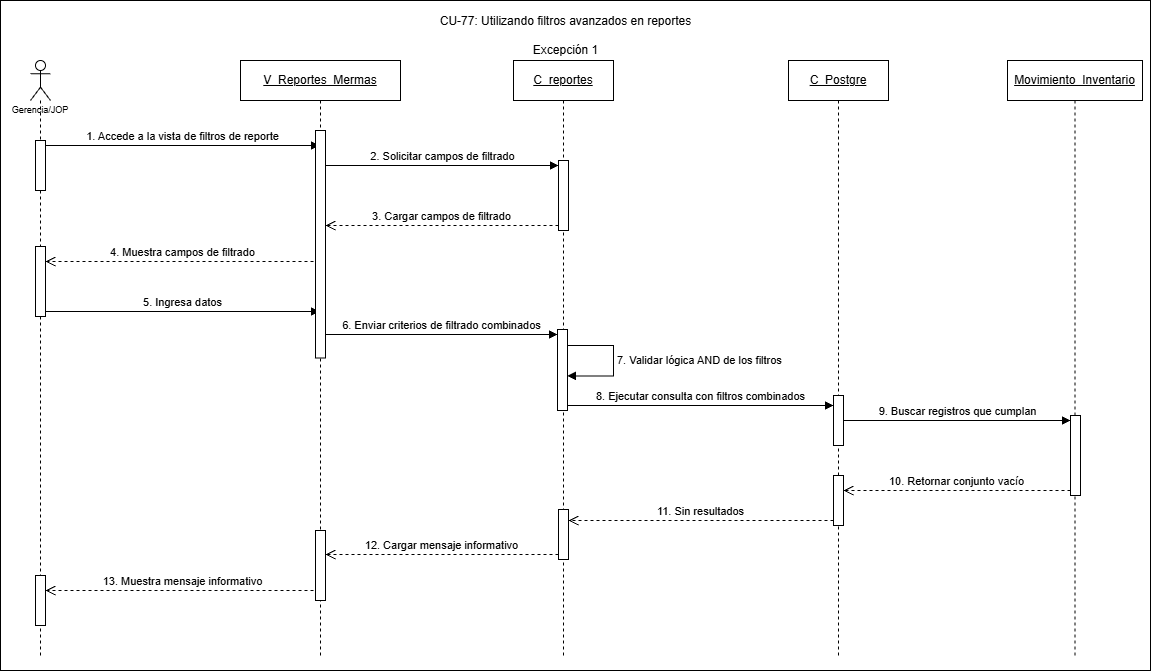

The diagram above was exported from draw.io. Its source (the exported page's mxGraphModel, read from the mxfile embedded in the PNG):
<mxGraphModel dx="1600" dy="757" grid="1" gridSize="10" guides="1" tooltips="1" connect="1" arrows="1" fold="1" page="1" pageScale="1" pageWidth="827" pageHeight="1169" math="0" shadow="0">
  <root>
    <mxCell id="sMz0_aTljT91BVWoktm5-0" />
    <mxCell id="sMz0_aTljT91BVWoktm5-1" parent="sMz0_aTljT91BVWoktm5-0" />
    <mxCell id="sMz0_aTljT91BVWoktm5-2" parent="sMz0_aTljT91BVWoktm5-1" style="rounded=0;whiteSpace=wrap;html=1;" value="" vertex="1">
      <mxGeometry height="670" width="1150" x="260" y="300" as="geometry" />
    </mxCell>
    <mxCell id="sMz0_aTljT91BVWoktm5-3" parent="sMz0_aTljT91BVWoktm5-1" style="shape=umlLifeline;perimeter=lifelinePerimeter;whiteSpace=wrap;html=1;container=1;dropTarget=0;collapsible=0;recursiveResize=0;outlineConnect=0;portConstraint=eastwest;newEdgeStyle={&quot;curved&quot;:0,&quot;rounded&quot;:0};participant=umlActor;align=center;" value="&lt;p&gt;&lt;font style=&quot;font-size: 9px;&quot; face=&quot;Helvetica&quot;&gt;&lt;br&gt;&lt;br&gt;&lt;br&gt;&lt;br&gt;Gerencia/JOP&lt;/font&gt;&lt;/p&gt;" vertex="1">
      <mxGeometry height="595" width="20" x="290" y="360" as="geometry" />
    </mxCell>
    <mxCell id="sMz0_aTljT91BVWoktm5-4" parent="sMz0_aTljT91BVWoktm5-3" style="html=1;points=[[0,0,0,0,5],[0,1,0,0,-5],[1,0,0,0,5],[1,1,0,0,-5]];perimeter=orthogonalPerimeter;outlineConnect=0;targetShapes=umlLifeline;portConstraint=eastwest;newEdgeStyle={&quot;curved&quot;:0,&quot;rounded&quot;:0};" value="" vertex="1">
      <mxGeometry height="50" width="10" x="5" y="80" as="geometry" />
    </mxCell>
    <mxCell id="sMz0_aTljT91BVWoktm5-5" parent="sMz0_aTljT91BVWoktm5-3" style="html=1;points=[[0,0,0,0,5],[0,1,0,0,-5],[1,0,0,0,5],[1,1,0,0,-5]];perimeter=orthogonalPerimeter;outlineConnect=0;targetShapes=umlLifeline;portConstraint=eastwest;newEdgeStyle={&quot;curved&quot;:0,&quot;rounded&quot;:0};" value="" vertex="1">
      <mxGeometry height="70" width="10" x="5" y="186" as="geometry" />
    </mxCell>
    <mxCell id="sMz0_aTljT91BVWoktm5-6" parent="sMz0_aTljT91BVWoktm5-3" style="html=1;points=[[0,0,0,0,5],[0,1,0,0,-5],[1,0,0,0,5],[1,1,0,0,-5]];perimeter=orthogonalPerimeter;outlineConnect=0;targetShapes=umlLifeline;portConstraint=eastwest;newEdgeStyle={&quot;curved&quot;:0,&quot;rounded&quot;:0};" value="" vertex="1">
      <mxGeometry height="50" width="10" x="5" y="515" as="geometry" />
    </mxCell>
    <mxCell id="sMz0_aTljT91BVWoktm5-12" edge="1" parent="sMz0_aTljT91BVWoktm5-1" style="html=1;verticalAlign=bottom;endArrow=open;dashed=1;endSize=8;curved=0;rounded=0;exitX=0;exitY=1;exitDx=0;exitDy=-5;exitPerimeter=0;" target="sMz0_aTljT91BVWoktm5-6" value="13. Muestra mensaje informativo">
      <mxGeometry relative="1" as="geometry">
        <mxPoint x="579" y="890" as="sourcePoint" />
        <mxPoint x="126" y="955" as="targetPoint" />
      </mxGeometry>
    </mxCell>
    <mxCell id="sMz0_aTljT91BVWoktm5-13" parent="sMz0_aTljT91BVWoktm5-1" style="shape=umlLifeline;perimeter=lifelinePerimeter;whiteSpace=wrap;html=1;container=1;dropTarget=0;collapsible=0;recursiveResize=0;outlineConnect=0;portConstraint=eastwest;newEdgeStyle={&quot;curved&quot;:0,&quot;rounded&quot;:0};" value="&lt;u&gt;C_reportes&lt;/u&gt;" vertex="1">
      <mxGeometry height="595" width="100" x="773" y="360" as="geometry" />
    </mxCell>
    <mxCell id="sMz0_aTljT91BVWoktm5-14" parent="sMz0_aTljT91BVWoktm5-13" style="html=1;points=[[0,0,0,0,5],[0,1,0,0,-5],[1,0,0,0,5],[1,1,0,0,-5]];perimeter=orthogonalPerimeter;outlineConnect=0;targetShapes=umlLifeline;portConstraint=eastwest;newEdgeStyle={&quot;curved&quot;:0,&quot;rounded&quot;:0};" value="" vertex="1">
      <mxGeometry height="70" width="10" x="45" y="100" as="geometry" />
    </mxCell>
    <mxCell id="sMz0_aTljT91BVWoktm5-15" parent="sMz0_aTljT91BVWoktm5-13" style="html=1;points=[[0,0,0,0,5],[0,1,0,0,-5],[1,0,0,0,5],[1,1,0,0,-5]];perimeter=orthogonalPerimeter;outlineConnect=0;targetShapes=umlLifeline;portConstraint=eastwest;newEdgeStyle={&quot;curved&quot;:0,&quot;rounded&quot;:0};" value="" vertex="1">
      <mxGeometry height="81" width="10" x="44" y="269" as="geometry" />
    </mxCell>
    <mxCell id="sMz0_aTljT91BVWoktm5-16" edge="1" parent="sMz0_aTljT91BVWoktm5-13" source="sMz0_aTljT91BVWoktm5-15" style="html=1;align=left;spacingLeft=2;endArrow=block;rounded=0;edgeStyle=orthogonalEdgeStyle;curved=0;rounded=0;innerLoopWaypoints=1;" target="sMz0_aTljT91BVWoktm5-15" value="7. Validar lógica AND de los filtros">
      <mxGeometry relative="1" as="geometry">
        <Array as="points">
          <mxPoint x="99.99000000000001" y="285.08" />
          <mxPoint x="99.99000000000001" y="315.4" />
        </Array>
        <mxPoint x="56.99000000000001" y="285.0499999999999" as="sourcePoint" />
        <mxPoint x="56.99000000000001" y="315.37" as="targetPoint" />
      </mxGeometry>
    </mxCell>
    <mxCell id="sMz0_aTljT91BVWoktm5-17" parent="sMz0_aTljT91BVWoktm5-13" style="html=1;points=[[0,0,0,0,5],[0,1,0,0,-5],[1,0,0,0,5],[1,1,0,0,-5]];perimeter=orthogonalPerimeter;outlineConnect=0;targetShapes=umlLifeline;portConstraint=eastwest;newEdgeStyle={&quot;curved&quot;:0,&quot;rounded&quot;:0};" value="" vertex="1">
      <mxGeometry height="50" width="10" x="45" y="449" as="geometry" />
    </mxCell>
    <mxCell id="sMz0_aTljT91BVWoktm5-18" parent="sMz0_aTljT91BVWoktm5-1" style="shape=umlLifeline;perimeter=lifelinePerimeter;whiteSpace=wrap;html=1;container=1;dropTarget=0;collapsible=0;recursiveResize=0;outlineConnect=0;portConstraint=eastwest;newEdgeStyle={&quot;curved&quot;:0,&quot;rounded&quot;:0};" value="&lt;u&gt;C_Postgre&lt;/u&gt;" vertex="1">
      <mxGeometry height="595" width="100" x="1048" y="360" as="geometry" />
    </mxCell>
    <mxCell id="sMz0_aTljT91BVWoktm5-19" parent="sMz0_aTljT91BVWoktm5-18" style="html=1;points=[[0,0,0,0,5],[0,1,0,0,-5],[1,0,0,0,5],[1,1,0,0,-5]];perimeter=orthogonalPerimeter;outlineConnect=0;targetShapes=umlLifeline;portConstraint=eastwest;newEdgeStyle={&quot;curved&quot;:0,&quot;rounded&quot;:0};" value="" vertex="1">
      <mxGeometry height="50" width="10" x="45" y="335" as="geometry" />
    </mxCell>
    <mxCell id="sMz0_aTljT91BVWoktm5-20" parent="sMz0_aTljT91BVWoktm5-18" style="html=1;points=[[0,0,0,0,5],[0,1,0,0,-5],[1,0,0,0,5],[1,1,0,0,-5]];perimeter=orthogonalPerimeter;outlineConnect=0;targetShapes=umlLifeline;portConstraint=eastwest;newEdgeStyle={&quot;curved&quot;:0,&quot;rounded&quot;:0};" value="" vertex="1">
      <mxGeometry height="50" width="10" x="45" y="415" as="geometry" />
    </mxCell>
    <mxCell id="sMz0_aTljT91BVWoktm5-21" parent="sMz0_aTljT91BVWoktm5-1" style="shape=umlLifeline;perimeter=lifelinePerimeter;whiteSpace=wrap;html=1;container=1;dropTarget=0;collapsible=0;recursiveResize=0;outlineConnect=0;portConstraint=eastwest;newEdgeStyle={&quot;curved&quot;:0,&quot;rounded&quot;:0};" value="&lt;u&gt;Movimiento_Inventario&lt;/u&gt;" vertex="1">
      <mxGeometry height="595" width="135" x="1267" y="360" as="geometry" />
    </mxCell>
    <mxCell id="sMz0_aTljT91BVWoktm5-22" parent="sMz0_aTljT91BVWoktm5-21" style="html=1;points=[[0,0,0,0,5],[0,1,0,0,-5],[1,0,0,0,5],[1,1,0,0,-5]];perimeter=orthogonalPerimeter;outlineConnect=0;targetShapes=umlLifeline;portConstraint=eastwest;newEdgeStyle={&quot;curved&quot;:0,&quot;rounded&quot;:0};" value="" vertex="1">
      <mxGeometry height="80" width="10" x="63" y="355" as="geometry" />
    </mxCell>
    <mxCell id="sMz0_aTljT91BVWoktm5-23" edge="1" parent="sMz0_aTljT91BVWoktm5-1" source="sMz0_aTljT91BVWoktm5-4" style="html=1;verticalAlign=bottom;endArrow=block;curved=0;rounded=0;entryX=0;entryY=0;entryDx=0;entryDy=5;exitX=1;exitY=0;exitDx=0;exitDy=5;exitPerimeter=0;" value="1. Accede a la vista de filtros de reporte">
      <mxGeometry relative="1" as="geometry">
        <mxPoint x="395" y="445" as="sourcePoint" />
        <mxPoint x="579" y="445" as="targetPoint" />
      </mxGeometry>
    </mxCell>
    <mxCell id="sMz0_aTljT91BVWoktm5-24" edge="1" parent="sMz0_aTljT91BVWoktm5-1" source="kuXNi5jn2ftG93LlbR1k-4" style="html=1;verticalAlign=bottom;endArrow=block;curved=0;rounded=0;entryX=0;entryY=0;entryDx=0;entryDy=5;" target="sMz0_aTljT91BVWoktm5-14" value="2. Solicitar campos de filtrado">
      <mxGeometry relative="1" as="geometry">
        <mxPoint x="589" y="465" as="sourcePoint" />
      </mxGeometry>
    </mxCell>
    <mxCell id="sMz0_aTljT91BVWoktm5-25" edge="1" parent="sMz0_aTljT91BVWoktm5-1" style="html=1;verticalAlign=bottom;endArrow=open;dashed=1;endSize=8;curved=0;rounded=0;exitX=0;exitY=1;exitDx=0;exitDy=-5;exitPerimeter=0;" target="sMz0_aTljT91BVWoktm5-5" value="4. Muestra campos de filtrado">
      <mxGeometry relative="1" as="geometry">
        <mxPoint x="579" y="561" as="sourcePoint" />
        <mxPoint x="544" y="831" as="targetPoint" />
      </mxGeometry>
    </mxCell>
    <mxCell id="sMz0_aTljT91BVWoktm5-26" parent="sMz0_aTljT91BVWoktm5-1" style="text;html=1;whiteSpace=wrap;strokeColor=none;fillColor=none;align=center;verticalAlign=middle;rounded=0;" value="CU-77: Utilizando filtros avanzados en reportes&lt;div&gt;&lt;br&gt;&lt;/div&gt;&lt;div&gt;Excepción 1&lt;/div&gt;" vertex="1">
      <mxGeometry height="30" width="335" x="657.5" y="320" as="geometry" />
    </mxCell>
    <mxCell id="sMz0_aTljT91BVWoktm5-27" edge="1" parent="sMz0_aTljT91BVWoktm5-1" source="sMz0_aTljT91BVWoktm5-14" style="html=1;verticalAlign=bottom;endArrow=open;dashed=1;endSize=8;curved=0;rounded=0;exitX=0;exitY=1;exitDx=0;exitDy=-5;exitPerimeter=0;" target="kuXNi5jn2ftG93LlbR1k-4" value="3. Cargar campos de filtrado">
      <mxGeometry relative="1" as="geometry">
        <mxPoint x="913.0000000000002" y="990" as="sourcePoint" />
        <mxPoint x="589" y="525" as="targetPoint" />
      </mxGeometry>
    </mxCell>
    <mxCell id="sMz0_aTljT91BVWoktm5-28" edge="1" parent="sMz0_aTljT91BVWoktm5-1" source="sMz0_aTljT91BVWoktm5-5" style="html=1;verticalAlign=bottom;endArrow=block;curved=0;rounded=0;entryX=0;entryY=0;entryDx=0;entryDy=5;exitX=1;exitY=1;exitDx=0;exitDy=-5;exitPerimeter=0;" value="5. Ingresa datos">
      <mxGeometry relative="1" as="geometry">
        <mxPoint x="544" y="611" as="sourcePoint" />
        <mxPoint x="579" y="611" as="targetPoint" />
      </mxGeometry>
    </mxCell>
    <mxCell id="sMz0_aTljT91BVWoktm5-29" edge="1" parent="sMz0_aTljT91BVWoktm5-1" source="kuXNi5jn2ftG93LlbR1k-4" style="html=1;verticalAlign=bottom;endArrow=block;curved=0;rounded=0;entryX=0;entryY=0;entryDx=0;entryDy=5;" target="sMz0_aTljT91BVWoktm5-15" value="6. Enviar criterios de filtrado combinados">
      <mxGeometry relative="1" as="geometry">
        <mxPoint x="589" y="634" as="sourcePoint" />
      </mxGeometry>
    </mxCell>
    <mxCell id="sMz0_aTljT91BVWoktm5-30" edge="1" parent="sMz0_aTljT91BVWoktm5-1" source="sMz0_aTljT91BVWoktm5-15" style="html=1;verticalAlign=bottom;endArrow=block;curved=0;rounded=0;exitX=1;exitY=1;exitDx=0;exitDy=-5;exitPerimeter=0;" target="sMz0_aTljT91BVWoktm5-19" value="8. Ejecutar consulta con filtros combinados">
      <mxGeometry relative="1" as="geometry">
        <mxPoint x="1103" y="674" as="sourcePoint" />
        <mxPoint x="1044" y="695" as="targetPoint" />
      </mxGeometry>
    </mxCell>
    <mxCell id="sMz0_aTljT91BVWoktm5-31" edge="1" parent="sMz0_aTljT91BVWoktm5-1" source="sMz0_aTljT91BVWoktm5-20" style="html=1;verticalAlign=bottom;endArrow=open;dashed=1;endSize=8;curved=0;rounded=0;exitX=0;exitY=1;exitDx=0;exitDy=-5;exitPerimeter=0;" target="sMz0_aTljT91BVWoktm5-17" value="11. Sin resultados">
      <mxGeometry relative="1" as="geometry">
        <mxPoint x="823.9300000000001" y="900.55" as="sourcePoint" />
        <mxPoint x="694" y="895" as="targetPoint" />
      </mxGeometry>
    </mxCell>
    <mxCell id="sMz0_aTljT91BVWoktm5-32" edge="1" parent="sMz0_aTljT91BVWoktm5-1" source="sMz0_aTljT91BVWoktm5-17" style="html=1;verticalAlign=bottom;endArrow=open;dashed=1;endSize=8;curved=0;rounded=0;exitX=0;exitY=1;exitDx=0;exitDy=-5;exitPerimeter=0;" target="kuXNi5jn2ftG93LlbR1k-5" value="12. Cargar mensaje informativo">
      <mxGeometry relative="1" as="geometry">
        <mxPoint x="549" y="975" as="sourcePoint" />
        <mxPoint x="589" y="854" as="targetPoint" />
      </mxGeometry>
    </mxCell>
    <mxCell id="sMz0_aTljT91BVWoktm5-33" edge="1" parent="sMz0_aTljT91BVWoktm5-1" source="sMz0_aTljT91BVWoktm5-19" style="html=1;verticalAlign=bottom;endArrow=block;curved=0;rounded=0;entryX=0;entryY=0;entryDx=0;entryDy=5;" target="sMz0_aTljT91BVWoktm5-22" value="9. Buscar registros que cumplan">
      <mxGeometry relative="1" as="geometry">
        <mxPoint x="1260" y="720" as="sourcePoint" />
      </mxGeometry>
    </mxCell>
    <mxCell id="sMz0_aTljT91BVWoktm5-34" edge="1" parent="sMz0_aTljT91BVWoktm5-1" source="sMz0_aTljT91BVWoktm5-22" style="html=1;verticalAlign=bottom;endArrow=open;dashed=1;endSize=8;curved=0;rounded=0;exitX=0;exitY=1;exitDx=0;exitDy=-5;" target="sMz0_aTljT91BVWoktm5-20" value="10. Retornar conjunto vacío">
      <mxGeometry relative="1" as="geometry">
        <mxPoint x="1260" y="790" as="targetPoint" />
      </mxGeometry>
    </mxCell>
    <mxCell id="kuXNi5jn2ftG93LlbR1k-3" parent="sMz0_aTljT91BVWoktm5-1" style="shape=umlLifeline;perimeter=lifelinePerimeter;whiteSpace=wrap;html=1;container=1;dropTarget=0;collapsible=0;recursiveResize=0;outlineConnect=0;portConstraint=eastwest;newEdgeStyle={&quot;curved&quot;:0,&quot;rounded&quot;:0};" value="&lt;u&gt;V_Reportes_Mermas&lt;/u&gt;" vertex="1">
      <mxGeometry height="595" width="160" x="500" y="360" as="geometry" />
    </mxCell>
    <mxCell id="kuXNi5jn2ftG93LlbR1k-4" parent="kuXNi5jn2ftG93LlbR1k-3" style="html=1;points=[[0,0,0,0,5],[0,1,0,0,-5],[1,0,0,0,5],[1,1,0,0,-5]];perimeter=orthogonalPerimeter;outlineConnect=0;targetShapes=umlLifeline;portConstraint=eastwest;newEdgeStyle={&quot;curved&quot;:0,&quot;rounded&quot;:0};" value="" vertex="1">
      <mxGeometry height="227.5" width="10" x="75" y="70" as="geometry" />
    </mxCell>
    <mxCell id="kuXNi5jn2ftG93LlbR1k-5" parent="kuXNi5jn2ftG93LlbR1k-3" style="html=1;points=[[0,0,0,0,5],[0,1,0,0,-5],[1,0,0,0,5],[1,1,0,0,-5]];perimeter=orthogonalPerimeter;outlineConnect=0;targetShapes=umlLifeline;portConstraint=eastwest;newEdgeStyle={&quot;curved&quot;:0,&quot;rounded&quot;:0};" value="" vertex="1">
      <mxGeometry height="70" width="10" x="75" y="470" as="geometry" />
    </mxCell>
  </root>
</mxGraphModel>